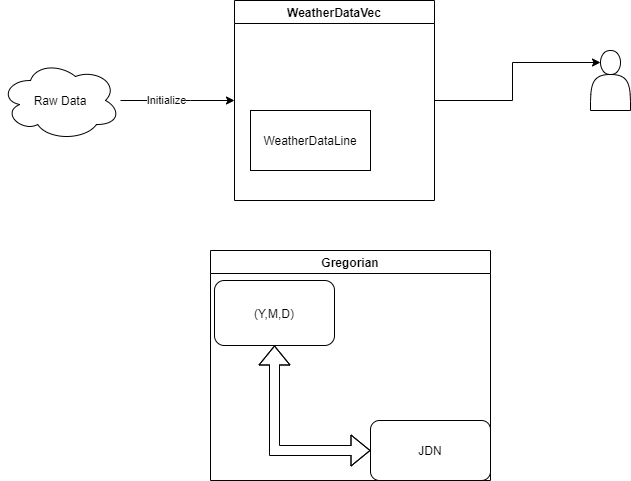

The diagram above was exported from draw.io. Its source (the exported page's mxGraphModel, read from the mxfile embedded in the PNG):
<mxGraphModel dx="1038" dy="547" grid="1" gridSize="10" guides="1" tooltips="1" connect="1" arrows="1" fold="1" page="1" pageScale="1" pageWidth="827" pageHeight="1169" math="0" shadow="0">
  <root>
    <mxCell id="WIyWlLk6GJQsqaUBKTNV-0" />
    <mxCell id="WIyWlLk6GJQsqaUBKTNV-1" parent="WIyWlLk6GJQsqaUBKTNV-0" />
    <mxCell id="RRST1wuGrqOHtEBvhgzJ-11" value="Raw Data" style="ellipse;shape=cloud;whiteSpace=wrap;html=1;fontColor=default;strokeColor=default;fillColor=default;" parent="WIyWlLk6GJQsqaUBKTNV-1" vertex="1">
      <mxGeometry x="80" y="70" width="120" height="80" as="geometry" />
    </mxCell>
    <mxCell id="RRST1wuGrqOHtEBvhgzJ-15" value="" style="endArrow=classic;html=1;rounded=0;labelBackgroundColor=default;fontColor=default;strokeColor=default;entryX=0;entryY=0.5;entryDx=0;entryDy=0;" parent="WIyWlLk6GJQsqaUBKTNV-1" source="RRST1wuGrqOHtEBvhgzJ-11" target="RRST1wuGrqOHtEBvhgzJ-18" edge="1">
      <mxGeometry relative="1" as="geometry">
        <mxPoint x="360" y="280" as="sourcePoint" />
        <mxPoint x="280" y="160" as="targetPoint" />
        <Array as="points">
          <mxPoint x="270" y="110" />
        </Array>
      </mxGeometry>
    </mxCell>
    <mxCell id="RRST1wuGrqOHtEBvhgzJ-20" value="Initialize" style="edgeLabel;html=1;align=center;verticalAlign=middle;resizable=0;points=[];fontColor=default;" parent="RRST1wuGrqOHtEBvhgzJ-15" vertex="1" connectable="0">
      <mxGeometry x="-0.214" y="1" relative="1" as="geometry">
        <mxPoint as="offset" />
      </mxGeometry>
    </mxCell>
    <mxCell id="ij2dqdRwkNcBmNJzcMHu-5" style="edgeStyle=orthogonalEdgeStyle;rounded=0;orthogonalLoop=1;jettySize=auto;html=1;exitX=1;exitY=0.5;exitDx=0;exitDy=0;entryX=0.25;entryY=0.2;entryDx=0;entryDy=0;entryPerimeter=0;labelBackgroundColor=default;fontColor=default;strokeColor=default;" edge="1" parent="WIyWlLk6GJQsqaUBKTNV-1" source="RRST1wuGrqOHtEBvhgzJ-18" target="RRST1wuGrqOHtEBvhgzJ-21">
      <mxGeometry relative="1" as="geometry" />
    </mxCell>
    <mxCell id="RRST1wuGrqOHtEBvhgzJ-18" value="WeatherDataVec" style="swimlane;fontColor=default;strokeColor=default;fillColor=default;" parent="WIyWlLk6GJQsqaUBKTNV-1" vertex="1">
      <mxGeometry x="314" y="10" width="200" height="200" as="geometry" />
    </mxCell>
    <mxCell id="RRST1wuGrqOHtEBvhgzJ-19" value="WeatherDataLine" style="rounded=0;whiteSpace=wrap;html=1;fontColor=default;strokeColor=default;fillColor=default;" parent="RRST1wuGrqOHtEBvhgzJ-18" vertex="1">
      <mxGeometry x="16" y="110" width="120" height="60" as="geometry" />
    </mxCell>
    <mxCell id="RRST1wuGrqOHtEBvhgzJ-21" value="" style="shape=actor;whiteSpace=wrap;html=1;fontColor=default;strokeColor=default;fillColor=default;" parent="WIyWlLk6GJQsqaUBKTNV-1" vertex="1">
      <mxGeometry x="670" y="60" width="40" height="60" as="geometry" />
    </mxCell>
    <mxCell id="ij2dqdRwkNcBmNJzcMHu-17" value="Gregorian" style="swimlane;labelBackgroundColor=default;fontColor=default;strokeColor=default;fillColor=default;" vertex="1" parent="WIyWlLk6GJQsqaUBKTNV-1">
      <mxGeometry x="290" y="260" width="280" height="230" as="geometry" />
    </mxCell>
    <mxCell id="ij2dqdRwkNcBmNJzcMHu-19" value="(Y,M,D)" style="rounded=1;whiteSpace=wrap;html=1;labelBackgroundColor=default;fontColor=default;strokeColor=default;fillColor=default;" vertex="1" parent="ij2dqdRwkNcBmNJzcMHu-17">
      <mxGeometry x="4" y="30" width="120" height="65" as="geometry" />
    </mxCell>
    <mxCell id="ij2dqdRwkNcBmNJzcMHu-20" value="JDN" style="rounded=1;whiteSpace=wrap;html=1;labelBackgroundColor=default;fontColor=default;strokeColor=default;fillColor=default;" vertex="1" parent="ij2dqdRwkNcBmNJzcMHu-17">
      <mxGeometry x="160" y="170" width="120" height="60" as="geometry" />
    </mxCell>
    <mxCell id="ij2dqdRwkNcBmNJzcMHu-24" value="" style="shape=flexArrow;endArrow=classic;startArrow=classic;html=1;rounded=0;labelBackgroundColor=default;fontColor=default;strokeColor=default;" edge="1" parent="ij2dqdRwkNcBmNJzcMHu-17" source="ij2dqdRwkNcBmNJzcMHu-19" target="ij2dqdRwkNcBmNJzcMHu-20">
      <mxGeometry width="100" height="100" relative="1" as="geometry">
        <mxPoint x="90" y="160" as="sourcePoint" />
        <mxPoint x="190" y="60" as="targetPoint" />
        <Array as="points">
          <mxPoint x="64" y="200" />
        </Array>
      </mxGeometry>
    </mxCell>
  </root>
</mxGraphModel>